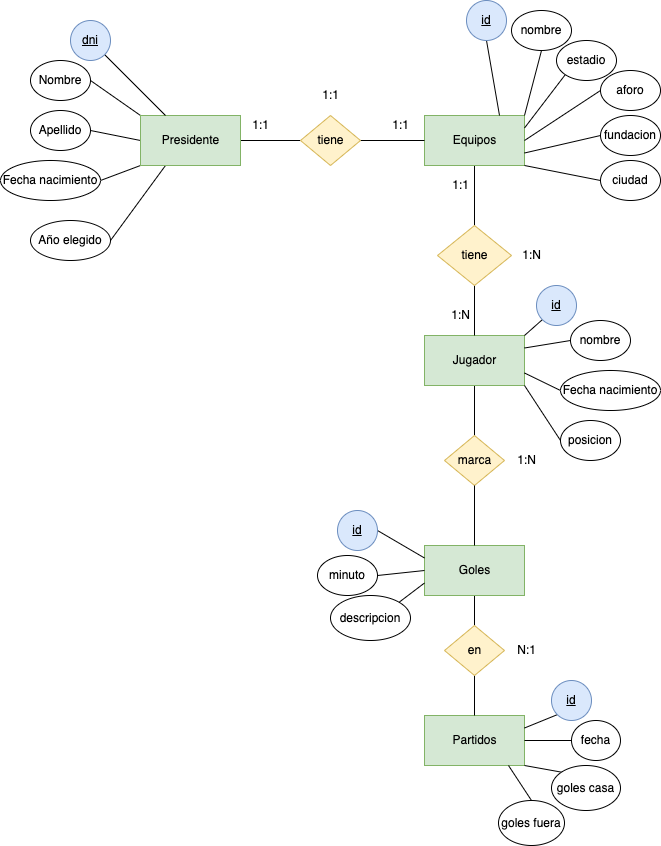

The diagram above was exported from draw.io. Its source (the exported page's mxGraphModel, read from the mxfile embedded in the PNG):
<mxGraphModel dx="1157" dy="770" grid="1" gridSize="10" guides="1" tooltips="1" connect="1" arrows="1" fold="1" page="1" pageScale="1" pageWidth="827" pageHeight="1169" math="0" shadow="0">
  <root>
    <mxCell id="0" />
    <mxCell id="1" parent="0" />
    <mxCell id="8" style="edgeStyle=none;html=1;exitX=0.5;exitY=1;exitDx=0;exitDy=0;endArrow=none;endFill=0;" edge="1" parent="1" source="2" target="7">
      <mxGeometry relative="1" as="geometry" />
    </mxCell>
    <mxCell id="2" value="Equipos" style="html=1;dashed=0;whitespace=wrap;fillColor=#d5e8d4;strokeColor=#82b366;" vertex="1" parent="1">
      <mxGeometry x="444" y="195" width="100" height="50" as="geometry" />
    </mxCell>
    <mxCell id="25" style="edgeStyle=none;html=1;exitX=1;exitY=0.5;exitDx=0;exitDy=0;entryX=0;entryY=0.5;entryDx=0;entryDy=0;endArrow=none;endFill=0;" edge="1" parent="1" source="3" target="24">
      <mxGeometry relative="1" as="geometry" />
    </mxCell>
    <mxCell id="46" style="edgeStyle=none;html=1;exitX=0.25;exitY=1;exitDx=0;exitDy=0;entryX=1;entryY=0.5;entryDx=0;entryDy=0;endArrow=none;endFill=0;" edge="1" parent="1" source="3" target="45">
      <mxGeometry relative="1" as="geometry" />
    </mxCell>
    <mxCell id="47" style="edgeStyle=none;html=1;exitX=0;exitY=1;exitDx=0;exitDy=0;entryX=1;entryY=0.5;entryDx=0;entryDy=0;endArrow=none;endFill=0;" edge="1" parent="1" source="3" target="44">
      <mxGeometry relative="1" as="geometry" />
    </mxCell>
    <mxCell id="48" style="edgeStyle=none;html=1;exitX=0;exitY=0.5;exitDx=0;exitDy=0;entryX=1;entryY=0.5;entryDx=0;entryDy=0;endArrow=none;endFill=0;" edge="1" parent="1" source="3" target="43">
      <mxGeometry relative="1" as="geometry" />
    </mxCell>
    <mxCell id="49" style="edgeStyle=none;html=1;exitX=0;exitY=0;exitDx=0;exitDy=0;entryX=1;entryY=0.5;entryDx=0;entryDy=0;endArrow=none;endFill=0;" edge="1" parent="1" source="3" target="42">
      <mxGeometry relative="1" as="geometry" />
    </mxCell>
    <mxCell id="3" value="Presidente" style="html=1;dashed=0;whitespace=wrap;fillColor=#d5e8d4;strokeColor=#82b366;" vertex="1" parent="1">
      <mxGeometry x="160" y="195" width="100" height="50" as="geometry" />
    </mxCell>
    <mxCell id="14" style="edgeStyle=none;html=1;exitX=0.5;exitY=1;exitDx=0;exitDy=0;entryX=0.5;entryY=0;entryDx=0;entryDy=0;endArrow=none;endFill=0;" edge="1" parent="1" source="4" target="13">
      <mxGeometry relative="1" as="geometry" />
    </mxCell>
    <mxCell id="4" value="Jugador" style="html=1;dashed=0;whitespace=wrap;fillColor=#d5e8d4;strokeColor=#82b366;" vertex="1" parent="1">
      <mxGeometry x="444" y="415" width="100" height="50" as="geometry" />
    </mxCell>
    <mxCell id="34" style="edgeStyle=none;html=1;exitX=0.5;exitY=1;exitDx=0;exitDy=0;endArrow=none;endFill=0;" edge="1" parent="1" source="6" target="33">
      <mxGeometry relative="1" as="geometry" />
    </mxCell>
    <mxCell id="6" value="Goles" style="html=1;dashed=0;whitespace=wrap;fillColor=#d5e8d4;strokeColor=#82b366;" vertex="1" parent="1">
      <mxGeometry x="444" y="625" width="100" height="50" as="geometry" />
    </mxCell>
    <mxCell id="9" style="edgeStyle=none;html=1;exitX=0.5;exitY=1;exitDx=0;exitDy=0;entryX=0.5;entryY=0;entryDx=0;entryDy=0;endArrow=none;endFill=0;" edge="1" parent="1" source="7" target="4">
      <mxGeometry relative="1" as="geometry" />
    </mxCell>
    <mxCell id="7" value="tiene" style="shape=rhombus;html=1;dashed=0;whitespace=wrap;perimeter=rhombusPerimeter;fillColor=#fff2cc;strokeColor=#d6b656;" vertex="1" parent="1">
      <mxGeometry x="457" y="305" width="74" height="60" as="geometry" />
    </mxCell>
    <mxCell id="10" value="1:1" style="text;html=1;align=center;verticalAlign=middle;resizable=0;points=[];autosize=1;strokeColor=none;fillColor=none;" vertex="1" parent="1">
      <mxGeometry x="460" y="250" width="40" height="30" as="geometry" />
    </mxCell>
    <mxCell id="11" value="1:N" style="text;html=1;align=center;verticalAlign=middle;resizable=0;points=[];autosize=1;strokeColor=none;fillColor=none;" vertex="1" parent="1">
      <mxGeometry x="460" y="380" width="40" height="30" as="geometry" />
    </mxCell>
    <mxCell id="12" value="1:N" style="text;html=1;align=center;verticalAlign=middle;resizable=0;points=[];autosize=1;strokeColor=none;fillColor=none;" vertex="1" parent="1">
      <mxGeometry x="531" y="320" width="40" height="30" as="geometry" />
    </mxCell>
    <mxCell id="13" value="marca" style="shape=rhombus;html=1;dashed=0;whitespace=wrap;perimeter=rhombusPerimeter;fillColor=#fff2cc;strokeColor=#d6b656;" vertex="1" parent="1">
      <mxGeometry x="464" y="515" width="60" height="50" as="geometry" />
    </mxCell>
    <mxCell id="21" style="edgeStyle=none;html=1;endArrow=none;endFill=0;exitX=0.5;exitY=1;exitDx=0;exitDy=0;" edge="1" parent="1" source="13" target="6">
      <mxGeometry relative="1" as="geometry">
        <mxPoint x="494" y="585" as="sourcePoint" />
      </mxGeometry>
    </mxCell>
    <mxCell id="26" style="edgeStyle=none;html=1;exitX=1;exitY=0.5;exitDx=0;exitDy=0;entryX=0;entryY=0.5;entryDx=0;entryDy=0;endArrow=none;endFill=0;" edge="1" parent="1" source="24" target="2">
      <mxGeometry relative="1" as="geometry" />
    </mxCell>
    <mxCell id="24" value="tiene" style="shape=rhombus;html=1;dashed=0;whitespace=wrap;perimeter=rhombusPerimeter;fillColor=#fff2cc;strokeColor=#d6b656;" vertex="1" parent="1">
      <mxGeometry x="320" y="195" width="60" height="50" as="geometry" />
    </mxCell>
    <mxCell id="27" value="1:1" style="text;html=1;align=center;verticalAlign=middle;resizable=0;points=[];autosize=1;strokeColor=none;fillColor=none;" vertex="1" parent="1">
      <mxGeometry x="260" y="190" width="40" height="30" as="geometry" />
    </mxCell>
    <mxCell id="28" value="1:1" style="text;html=1;align=center;verticalAlign=middle;resizable=0;points=[];autosize=1;strokeColor=none;fillColor=none;" vertex="1" parent="1">
      <mxGeometry x="400" y="190" width="40" height="30" as="geometry" />
    </mxCell>
    <mxCell id="29" value="1:1" style="text;html=1;align=center;verticalAlign=middle;resizable=0;points=[];autosize=1;strokeColor=none;fillColor=none;" vertex="1" parent="1">
      <mxGeometry x="330" y="160" width="40" height="30" as="geometry" />
    </mxCell>
    <mxCell id="30" value="1:N" style="text;html=1;align=center;verticalAlign=middle;resizable=0;points=[];autosize=1;strokeColor=none;fillColor=none;" vertex="1" parent="1">
      <mxGeometry x="526" y="525" width="40" height="30" as="geometry" />
    </mxCell>
    <mxCell id="31" value="Partidos" style="html=1;dashed=0;whitespace=wrap;fillColor=#d5e8d4;strokeColor=#82b366;" vertex="1" parent="1">
      <mxGeometry x="444" y="795" width="100" height="50" as="geometry" />
    </mxCell>
    <mxCell id="35" style="edgeStyle=none;html=1;exitX=0.5;exitY=1;exitDx=0;exitDy=0;endArrow=none;endFill=0;" edge="1" parent="1" source="33" target="31">
      <mxGeometry relative="1" as="geometry" />
    </mxCell>
    <mxCell id="33" value="en" style="shape=rhombus;html=1;dashed=0;whitespace=wrap;perimeter=rhombusPerimeter;fillColor=#fff2cc;strokeColor=#d6b656;" vertex="1" parent="1">
      <mxGeometry x="464" y="705" width="60" height="50" as="geometry" />
    </mxCell>
    <mxCell id="39" value="N:1" style="text;html=1;align=center;verticalAlign=middle;resizable=0;points=[];autosize=1;strokeColor=none;fillColor=none;" vertex="1" parent="1">
      <mxGeometry x="526" y="715" width="40" height="30" as="geometry" />
    </mxCell>
    <mxCell id="41" style="edgeStyle=none;html=1;exitX=1;exitY=1;exitDx=0;exitDy=0;entryX=0.25;entryY=0;entryDx=0;entryDy=0;endArrow=none;endFill=0;" edge="1" parent="1" source="40" target="3">
      <mxGeometry relative="1" as="geometry" />
    </mxCell>
    <mxCell id="40" value="dni" style="ellipse;whiteSpace=wrap;html=1;align=center;fontStyle=4;fillColor=#dae8fc;strokeColor=#6c8ebf;" vertex="1" parent="1">
      <mxGeometry x="90" y="100" width="40" height="40" as="geometry" />
    </mxCell>
    <mxCell id="42" value="Nombre" style="ellipse;whiteSpace=wrap;html=1;align=center;" vertex="1" parent="1">
      <mxGeometry x="50" y="140" width="60" height="40" as="geometry" />
    </mxCell>
    <mxCell id="43" value="Apellido" style="ellipse;whiteSpace=wrap;html=1;align=center;" vertex="1" parent="1">
      <mxGeometry x="50" y="190" width="60" height="40" as="geometry" />
    </mxCell>
    <mxCell id="44" value="Fecha nacimiento" style="ellipse;whiteSpace=wrap;html=1;align=center;" vertex="1" parent="1">
      <mxGeometry x="20" y="240" width="100" height="40" as="geometry" />
    </mxCell>
    <mxCell id="45" value="Año elegido" style="ellipse;whiteSpace=wrap;html=1;align=center;" vertex="1" parent="1">
      <mxGeometry x="50" y="300" width="80" height="40" as="geometry" />
    </mxCell>
    <mxCell id="63" style="edgeStyle=none;html=1;exitX=0.5;exitY=1;exitDx=0;exitDy=0;entryX=0.75;entryY=0;entryDx=0;entryDy=0;endArrow=none;endFill=0;" edge="1" parent="1" source="50" target="2">
      <mxGeometry relative="1" as="geometry" />
    </mxCell>
    <mxCell id="50" value="id" style="ellipse;whiteSpace=wrap;html=1;align=center;fontStyle=4;fillColor=#dae8fc;strokeColor=#6c8ebf;" vertex="1" parent="1">
      <mxGeometry x="486" y="80" width="40" height="40" as="geometry" />
    </mxCell>
    <mxCell id="62" style="edgeStyle=none;html=1;exitX=0.5;exitY=1;exitDx=0;exitDy=0;entryX=1;entryY=0;entryDx=0;entryDy=0;endArrow=none;endFill=0;" edge="1" parent="1" source="52" target="2">
      <mxGeometry relative="1" as="geometry" />
    </mxCell>
    <mxCell id="52" value="nombre" style="ellipse;whiteSpace=wrap;html=1;align=center;" vertex="1" parent="1">
      <mxGeometry x="531" y="90" width="60" height="40" as="geometry" />
    </mxCell>
    <mxCell id="61" style="edgeStyle=none;html=1;exitX=0;exitY=1;exitDx=0;exitDy=0;entryX=1;entryY=0.25;entryDx=0;entryDy=0;endArrow=none;endFill=0;" edge="1" parent="1" source="53" target="2">
      <mxGeometry relative="1" as="geometry" />
    </mxCell>
    <mxCell id="53" value="estadio" style="ellipse;whiteSpace=wrap;html=1;align=center;" vertex="1" parent="1">
      <mxGeometry x="576" y="120" width="60" height="40" as="geometry" />
    </mxCell>
    <mxCell id="60" style="edgeStyle=none;html=1;exitX=0;exitY=0.5;exitDx=0;exitDy=0;entryX=1;entryY=0.5;entryDx=0;entryDy=0;endArrow=none;endFill=0;" edge="1" parent="1" source="54" target="2">
      <mxGeometry relative="1" as="geometry" />
    </mxCell>
    <mxCell id="54" value="aforo" style="ellipse;whiteSpace=wrap;html=1;align=center;" vertex="1" parent="1">
      <mxGeometry x="620" y="150" width="60" height="40" as="geometry" />
    </mxCell>
    <mxCell id="59" style="edgeStyle=none;html=1;exitX=0;exitY=0.5;exitDx=0;exitDy=0;entryX=1;entryY=0.75;entryDx=0;entryDy=0;endArrow=none;endFill=0;" edge="1" parent="1" source="55" target="2">
      <mxGeometry relative="1" as="geometry" />
    </mxCell>
    <mxCell id="55" value="fundacion" style="ellipse;whiteSpace=wrap;html=1;align=center;" vertex="1" parent="1">
      <mxGeometry x="620" y="195" width="60" height="40" as="geometry" />
    </mxCell>
    <mxCell id="58" style="edgeStyle=none;html=1;exitX=0;exitY=0.5;exitDx=0;exitDy=0;entryX=1;entryY=1;entryDx=0;entryDy=0;endArrow=none;endFill=0;" edge="1" parent="1" source="56" target="2">
      <mxGeometry relative="1" as="geometry" />
    </mxCell>
    <mxCell id="56" value="ciudad" style="ellipse;whiteSpace=wrap;html=1;align=center;" vertex="1" parent="1">
      <mxGeometry x="620" y="240" width="60" height="40" as="geometry" />
    </mxCell>
    <mxCell id="70" style="edgeStyle=none;html=1;exitX=0;exitY=0.5;exitDx=0;exitDy=0;entryX=1;entryY=0.75;entryDx=0;entryDy=0;endArrow=none;endFill=0;" edge="1" parent="1" source="64" target="4">
      <mxGeometry relative="1" as="geometry" />
    </mxCell>
    <mxCell id="64" value="Fecha nacimiento" style="ellipse;whiteSpace=wrap;html=1;align=center;" vertex="1" parent="1">
      <mxGeometry x="580" y="450" width="100" height="40" as="geometry" />
    </mxCell>
    <mxCell id="68" style="edgeStyle=none;html=1;exitX=0;exitY=1;exitDx=0;exitDy=0;entryX=1;entryY=0;entryDx=0;entryDy=0;endArrow=none;endFill=0;" edge="1" parent="1" source="65" target="4">
      <mxGeometry relative="1" as="geometry" />
    </mxCell>
    <mxCell id="65" value="id" style="ellipse;whiteSpace=wrap;html=1;align=center;fontStyle=4;fillColor=#dae8fc;strokeColor=#6c8ebf;" vertex="1" parent="1">
      <mxGeometry x="556" y="365" width="40" height="40" as="geometry" />
    </mxCell>
    <mxCell id="69" style="edgeStyle=none;html=1;exitX=0;exitY=0.5;exitDx=0;exitDy=0;entryX=1;entryY=0.25;entryDx=0;entryDy=0;endArrow=none;endFill=0;" edge="1" parent="1" source="66" target="4">
      <mxGeometry relative="1" as="geometry" />
    </mxCell>
    <mxCell id="66" value="nombre" style="ellipse;whiteSpace=wrap;html=1;align=center;" vertex="1" parent="1">
      <mxGeometry x="590" y="400" width="60" height="40" as="geometry" />
    </mxCell>
    <mxCell id="71" style="edgeStyle=none;html=1;exitX=0;exitY=0.5;exitDx=0;exitDy=0;entryX=1;entryY=1;entryDx=0;entryDy=0;endArrow=none;endFill=0;" edge="1" parent="1" source="67" target="4">
      <mxGeometry relative="1" as="geometry" />
    </mxCell>
    <mxCell id="67" value="posicion" style="ellipse;whiteSpace=wrap;html=1;align=center;" vertex="1" parent="1">
      <mxGeometry x="580" y="500" width="60" height="40" as="geometry" />
    </mxCell>
    <mxCell id="75" style="edgeStyle=none;html=1;exitX=1;exitY=0.5;exitDx=0;exitDy=0;entryX=0;entryY=0.25;entryDx=0;entryDy=0;endArrow=none;endFill=0;" edge="1" parent="1" source="72" target="6">
      <mxGeometry relative="1" as="geometry" />
    </mxCell>
    <mxCell id="72" value="id" style="ellipse;whiteSpace=wrap;html=1;align=center;fontStyle=4;fillColor=#dae8fc;strokeColor=#6c8ebf;" vertex="1" parent="1">
      <mxGeometry x="357" y="590" width="40" height="40" as="geometry" />
    </mxCell>
    <mxCell id="76" style="edgeStyle=none;html=1;exitX=1;exitY=0.5;exitDx=0;exitDy=0;entryX=0;entryY=0.5;entryDx=0;entryDy=0;endArrow=none;endFill=0;" edge="1" parent="1" source="73" target="6">
      <mxGeometry relative="1" as="geometry" />
    </mxCell>
    <mxCell id="73" value="minuto" style="ellipse;whiteSpace=wrap;html=1;align=center;" vertex="1" parent="1">
      <mxGeometry x="337" y="635" width="60" height="40" as="geometry" />
    </mxCell>
    <mxCell id="77" style="edgeStyle=none;html=1;exitX=1;exitY=0;exitDx=0;exitDy=0;entryX=0;entryY=0.75;entryDx=0;entryDy=0;endArrow=none;endFill=0;" edge="1" parent="1" source="74" target="6">
      <mxGeometry relative="1" as="geometry" />
    </mxCell>
    <mxCell id="74" value="descripcion" style="ellipse;whiteSpace=wrap;html=1;align=center;" vertex="1" parent="1">
      <mxGeometry x="350" y="675" width="80" height="45" as="geometry" />
    </mxCell>
    <mxCell id="82" style="edgeStyle=none;html=1;exitX=0;exitY=1;exitDx=0;exitDy=0;entryX=1;entryY=0.25;entryDx=0;entryDy=0;endArrow=none;endFill=0;" edge="1" parent="1" source="78" target="31">
      <mxGeometry relative="1" as="geometry" />
    </mxCell>
    <mxCell id="78" value="id" style="ellipse;whiteSpace=wrap;html=1;align=center;fontStyle=4;fillColor=#dae8fc;strokeColor=#6c8ebf;" vertex="1" parent="1">
      <mxGeometry x="571" y="760" width="40" height="40" as="geometry" />
    </mxCell>
    <mxCell id="83" style="edgeStyle=none;html=1;exitX=0;exitY=0.5;exitDx=0;exitDy=0;entryX=1;entryY=0.5;entryDx=0;entryDy=0;endArrow=none;endFill=0;" edge="1" parent="1" source="79" target="31">
      <mxGeometry relative="1" as="geometry" />
    </mxCell>
    <mxCell id="79" value="fecha" style="ellipse;whiteSpace=wrap;html=1;align=center;" vertex="1" parent="1">
      <mxGeometry x="591" y="800" width="49" height="40" as="geometry" />
    </mxCell>
    <mxCell id="84" style="edgeStyle=none;html=1;exitX=0;exitY=0;exitDx=0;exitDy=0;entryX=1;entryY=1;entryDx=0;entryDy=0;endArrow=none;endFill=0;" edge="1" parent="1" source="80" target="31">
      <mxGeometry relative="1" as="geometry" />
    </mxCell>
    <mxCell id="80" value="goles casa" style="ellipse;whiteSpace=wrap;html=1;align=center;" vertex="1" parent="1">
      <mxGeometry x="571" y="845" width="69" height="45" as="geometry" />
    </mxCell>
    <mxCell id="85" style="edgeStyle=none;html=1;exitX=0.5;exitY=0;exitDx=0;exitDy=0;entryX=0.84;entryY=1;entryDx=0;entryDy=0;entryPerimeter=0;endArrow=none;endFill=0;" edge="1" parent="1" source="81" target="31">
      <mxGeometry relative="1" as="geometry" />
    </mxCell>
    <mxCell id="81" value="goles fuera" style="ellipse;whiteSpace=wrap;html=1;align=center;" vertex="1" parent="1">
      <mxGeometry x="518" y="880" width="66" height="45" as="geometry" />
    </mxCell>
  </root>
</mxGraphModel>